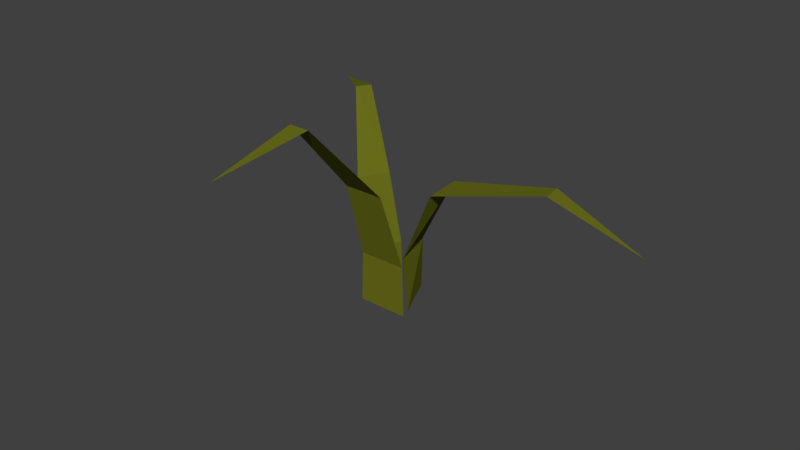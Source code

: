 # Source: GrassLowPoly1.blend  (saved by Blender 2.78.0; exported with 4.5.12 LTS)
import bpy
from mathutils import Matrix  # noqa: F401  (used for matrix-valued properties, if any)

bpy.ops.wm.read_factory_settings(use_empty=True)
scene = bpy.context.scene
scene.name = 'Scene'

# ---- collections
col_collection_1 = bpy.data.collections.new('Collection 1'); scene.collection.children.link(col_collection_1)

# ---- materials (node trees are filled in below, after node groups)
mat_green = bpy.data.materials.new('Green')
mat_green.alpha_threshold = 0.0
mat_green.use_transparent_shadow = False
mat_green.diffuse_color = (0.1449, 0.1574, 0.01106, 1.0)
mat_green.roughness = 0.5
mat_green.specular_intensity = 0.0

# ---- material node trees

# ---- world
world_world = bpy.data.worlds.new('World'); scene.world = world_world
world_world.color = (0.05088, 0.05088, 0.05088)
world_world.use_sun_shadow = False
world_world.sun_shadow_jitter_overblur = 0.0
world_world.cycles.sampling_method = 'MANUAL'

# ---- meshes
me_grasslowpoly1 = bpy.data.meshes.new('GrassLowPoly1')
me_grasslowpoly1.from_pydata([(-0.621, -0.5405, 0.3732), (0.3889, -0.5405, -0.01235), (-0.5672, 0.5524, 0.2108), (0.4226, 0.5577, -0.00927), (-0.3674, 1.978, 0.6991), (0.4627, 1.985, 0.6879), (0.08375, 2.433, 2.92), (0.51, 2.428, 2.903), (0.3599, 1.637, 4.795), (0.193, -0.4526, -0.3548), (-0.6084, -0.4526, -0.7756), (0.1685, 0.4526, -0.3678), (-0.5838, 0.4526, -0.7627), (0.3278, 1.843, -0.7803), (-0.2927, 1.852, -1.098), (1.364, 3.115, -2.022), (1.038, 3.137, -2.173), (2.484, 2.666, -3.572), (-0.7244, -0.5782, -0.6882), (-0.7885, -0.5782, 0.3909), (-0.7264, 0.5028, -0.6551), (-0.7865, 0.5028, 0.3578), (-1.247, 2.17, -0.5945), (-1.296, 2.17, 0.236), (-2.86, 3.961, -0.4873), (-2.885, 3.961, -0.06145), (-4.89, 3.652, -0.3942)], [], [(0, 2, 3, 1), (2, 4, 5, 3), (4, 6, 7, 5), (6, 8, 7), (9, 11, 12, 10), (11, 13, 14, 12), (13, 15, 16, 14), (15, 17, 16), (18, 20, 21, 19), (20, 22, 23, 21), (22, 24, 25, 23), (24, 26, 25)])
me_grasslowpoly1.materials.append(mat_green)
me_grasslowpoly1.use_remesh_preserve_volume = False
me_grasslowpoly1.use_remesh_preserve_attributes = False
me_grasslowpoly1.use_mirror_vertex_groups = False
me_grasslowpoly1.update()

# ---- objects
ob_grasslowpoly1 = bpy.data.objects.new('GrassLowPoly1', me_grasslowpoly1)

# ---- transforms, parenting, visibility, modifiers, constraints
ob_grasslowpoly1.location = (0.04565, 0.3369, 0.0)
ob_grasslowpoly1.rotation_euler = (1.571, -0.0, 1.63)
ob_grasslowpoly1.scale = (0.441, 0.441, 0.441)
ob_grasslowpoly1.lineart.crease_threshold = 0.0

# ---- collection membership
col_collection_1.objects.link(ob_grasslowpoly1)

# ---- scene / render settings (as saved in the file)
scene.frame_start = 1; scene.frame_end = 250; scene.frame_set(1)
scene.render.engine = 'BLENDER_EEVEE_NEXT'
scene.render.resolution_percentage = 50
scene.render.dither_intensity = 0.0
scene.cycles.use_denoising = False
scene.cycles.samples = 128
scene.cycles.sampling_pattern = 'TABULATED_SOBOL'
scene.cycles.light_sampling_threshold = 0.0
scene.cycles.use_adaptive_sampling = False
scene.cycles.use_light_tree = False
scene.cycles.blur_glossy = 0.0
scene.cycles.sample_clamp_indirect = 0.0
scene.view_settings.view_transform = 'Standard'
bpy.context.view_layer.update()

# ---- added for rendering (the .blend has no active camera and no usable light): camera, sun
cam_auto = bpy.data.cameras.new('AutoCamera')
cam_auto.lens = 50.0
cam_auto.sensor_width = 36.0
cam_auto.clip_end = 1000.0
ob_auto_camera = bpy.data.objects.new('AutoCamera', cam_auto)
scene.collection.objects.link(ob_auto_camera)
ob_auto_camera.location = (5.50092, -6.3621, 4.86953)
ob_auto_camera.rotation_euler = (1.09748, -7.21219e-08, 0.694738)
scene.camera = ob_auto_camera
light_auto_sun = bpy.data.lights.new('AutoSun', 'SUN')
light_auto_sun.energy = 3.0
light_auto_sun.angle = 0.0523599
ob_auto_sun = bpy.data.objects.new('AutoSun', light_auto_sun)
scene.collection.objects.link(ob_auto_sun)
ob_auto_sun.rotation_euler = (0.872665, 0.174533, 0.523599)
bpy.context.view_layer.update()
